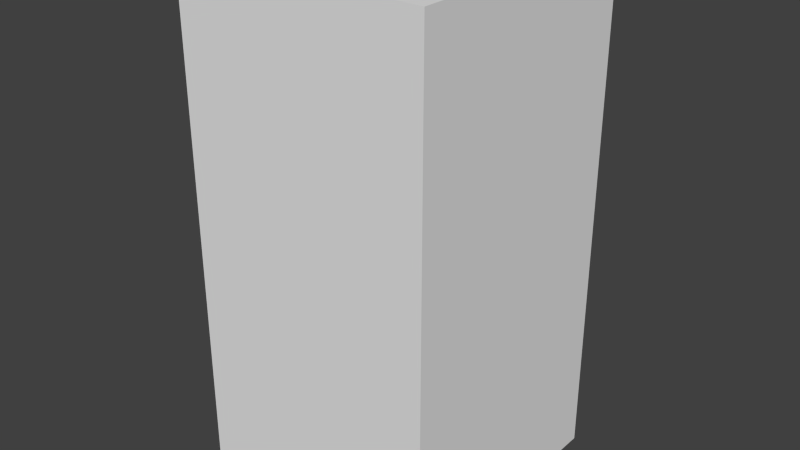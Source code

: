 # Source: yellowStopFour.blend  (saved by Blender 2.68.0; exported with 4.5.12 LTS)
import bpy
from mathutils import Matrix  # noqa: F401  (used for matrix-valued properties, if any)

bpy.ops.wm.read_factory_settings(use_empty=True)
scene = bpy.context.scene
scene.name = 'Scene'

# ---- collections
col_collection_1 = bpy.data.collections.new('Collection 1'); scene.collection.children.link(col_collection_1)

# ---- world
world_world = bpy.data.worlds.new('World'); scene.world = world_world
world_world.color = (0.05088, 0.05088, 0.05088)
world_world.use_sun_shadow = False
world_world.sun_shadow_jitter_overblur = 0.0
world_world.cycles.sampling_method = 'MANUAL'
world_world.cycles.sample_map_resolution = 256

# ---- meshes
me_yellowstopfour = bpy.data.meshes.new('yellowStopFour')
me_yellowstopfour.from_pydata([(-0.5, -0.5, -1.0), (-0.5, 0.5, -1.0), (0.5, 0.5, -1.0), (0.5, -0.5, -1.0), (-0.5, -0.5, 1.0), (-0.5, 0.5, 1.0), (0.5, 0.5, 1.0), (0.5, -0.5, 1.0)], [], [(4, 5, 1, 0), (5, 6, 2, 1), (6, 7, 3, 2), (7, 4, 0, 3), (0, 1, 2, 3), (7, 6, 5, 4)])
me_yellowstopfour.use_remesh_preserve_volume = False
me_yellowstopfour.use_remesh_preserve_attributes = False
me_yellowstopfour.use_mirror_vertex_groups = False
me_yellowstopfour.update()

# ---- objects
ob_yellowstopfour = bpy.data.objects.new('yellowStopFour', me_yellowstopfour)

# ---- transforms, parenting, visibility, modifiers, constraints
ob_yellowstopfour.location = (0.0, 0.0, 0.0)
ob_yellowstopfour.lineart.crease_threshold = 0.0

# ---- collection membership
col_collection_1.objects.link(ob_yellowstopfour)

# ---- scene / render settings (as saved in the file)
scene.frame_start = 1; scene.frame_end = 250; scene.frame_set(1)
scene.render.engine = 'BLENDER_EEVEE_NEXT'
scene.render.image_settings.color_mode = 'RGB'
scene.render.image_settings.compression = 90
scene.render.resolution_percentage = 50
scene.render.dither_intensity = 0.0
scene.cycles.use_denoising = False
scene.cycles.samples = 10
scene.cycles.sampling_pattern = 'TABULATED_SOBOL'
scene.cycles.light_sampling_threshold = 0.0
scene.cycles.use_adaptive_sampling = False
scene.cycles.use_light_tree = False
scene.cycles.blur_glossy = 0.0
scene.cycles.volume_bounces = 1
scene.cycles.pixel_filter_type = 'GAUSSIAN'
scene.cycles.sample_clamp_indirect = 0.0
scene.view_settings.view_transform = 'Standard'
bpy.context.view_layer.update()

# ---- added for rendering (the .blend has no active camera and no usable light): camera, sun
cam_auto = bpy.data.cameras.new('AutoCamera')
cam_auto.lens = 50.0
cam_auto.sensor_width = 36.0
cam_auto.clip_end = 1000.0
ob_auto_camera = bpy.data.objects.new('AutoCamera', cam_auto)
scene.collection.objects.link(ob_auto_camera)
ob_auto_camera.location = (2.26633, -2.71959, 1.81306)
ob_auto_camera.rotation_euler = (1.09748, -7.21219e-08, 0.694738)
scene.camera = ob_auto_camera
light_auto_sun = bpy.data.lights.new('AutoSun', 'SUN')
light_auto_sun.energy = 3.0
light_auto_sun.angle = 0.0523599
ob_auto_sun = bpy.data.objects.new('AutoSun', light_auto_sun)
scene.collection.objects.link(ob_auto_sun)
ob_auto_sun.rotation_euler = (0.872665, 0.174533, 0.523599)
bpy.context.view_layer.update()
